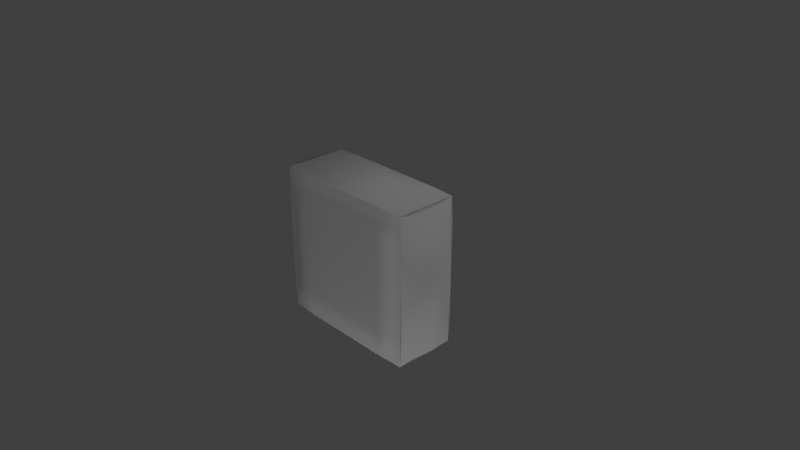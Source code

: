 # Source: Wall.blend  (saved by Blender 2.78.0; exported with 4.5.12 LTS)
import bpy
from mathutils import Matrix  # noqa: F401  (used for matrix-valued properties, if any)

bpy.ops.wm.read_factory_settings(use_empty=True)
scene = bpy.context.scene
scene.name = 'Scene'

# ---- collections
col_collection_1 = bpy.data.collections.new('Collection 1'); scene.collection.children.link(col_collection_1)

# ---- materials (node trees are filled in below, after node groups)
mat_material_001 = bpy.data.materials.new('Material.001')
mat_material_001.alpha_threshold = 0.0
mat_material_001.use_transparent_shadow = False
mat_material_001.roughness = 0.5
mat_material_001.specular_intensity = 0.0

# ---- material node trees

# ---- world
world_world = bpy.data.worlds.new('World'); scene.world = world_world
world_world.color = (0.05088, 0.05088, 0.05088)
world_world.use_sun_shadow = False
world_world.sun_shadow_jitter_overblur = 0.0
world_world.cycles.sampling_method = 'MANUAL'

# ---- cameras
cam_camera = bpy.data.cameras.new('Camera')
cam_camera.clip_end = 100.0
cam_camera.lens = 35.0
cam_camera.sensor_width = 32.0
cam_camera.sensor_height = 18.0
cam_camera.ortho_scale = 7.314
cam_camera.dof.focus_distance = 0.0
cam_camera.dof.aperture_fstop = 128.0

# ---- lights
light_lamp = bpy.data.lights.new('Lamp', 'POINT')
light_lamp.transmission_factor = 0.0
light_lamp.cutoff_distance = 30.0
light_lamp.energy = 100.0
light_lamp.shadow_buffer_clip_start = 1.001
light_lamp.shadow_soft_size = 0.1
light_lamp.shadow_maximum_resolution = 0.006
light_lamp.use_absolute_resolution = True
light_lamp_001 = bpy.data.lights.new('Lamp.001', 'POINT')
light_lamp_001.transmission_factor = 0.0
light_lamp_001.cutoff_distance = 30.0
light_lamp_001.energy = 100.0
light_lamp_001.shadow_buffer_clip_start = 1.001
light_lamp_001.shadow_soft_size = 0.1
light_lamp_001.shadow_maximum_resolution = 0.006
light_lamp_001.use_absolute_resolution = True
light_lamp_002 = bpy.data.lights.new('Lamp.002', 'POINT')
light_lamp_002.transmission_factor = 0.0
light_lamp_002.cutoff_distance = 30.0
light_lamp_002.energy = 100.0
light_lamp_002.shadow_buffer_clip_start = 1.001
light_lamp_002.shadow_soft_size = 0.1
light_lamp_002.shadow_maximum_resolution = 0.006
light_lamp_002.use_absolute_resolution = True
light_lamp_003 = bpy.data.lights.new('Lamp.003', 'POINT')
light_lamp_003.transmission_factor = 0.0
light_lamp_003.cutoff_distance = 30.0
light_lamp_003.energy = 100.0
light_lamp_003.shadow_buffer_clip_start = 1.001
light_lamp_003.shadow_soft_size = 0.1
light_lamp_003.shadow_maximum_resolution = 0.006
light_lamp_003.use_absolute_resolution = True
light_lamp_004 = bpy.data.lights.new('Lamp.004', 'POINT')
light_lamp_004.transmission_factor = 0.0
light_lamp_004.cutoff_distance = 30.0
light_lamp_004.energy = 100.0
light_lamp_004.shadow_buffer_clip_start = 1.001
light_lamp_004.shadow_soft_size = 0.1
light_lamp_004.shadow_maximum_resolution = 0.006
light_lamp_004.use_absolute_resolution = True
light_lamp_005 = bpy.data.lights.new('Lamp.005', 'POINT')
light_lamp_005.transmission_factor = 0.0
light_lamp_005.cutoff_distance = 30.0
light_lamp_005.energy = 100.0
light_lamp_005.shadow_buffer_clip_start = 1.001
light_lamp_005.shadow_soft_size = 0.1
light_lamp_005.shadow_maximum_resolution = 0.006
light_lamp_005.use_absolute_resolution = True
light_lamp_006 = bpy.data.lights.new('Lamp.006', 'POINT')
light_lamp_006.transmission_factor = 0.0
light_lamp_006.cutoff_distance = 30.0
light_lamp_006.energy = 100.0
light_lamp_006.shadow_buffer_clip_start = 1.001
light_lamp_006.shadow_soft_size = 0.1
light_lamp_006.shadow_maximum_resolution = 0.006
light_lamp_006.use_absolute_resolution = True
light_lamp_007 = bpy.data.lights.new('Lamp.007', 'POINT')
light_lamp_007.transmission_factor = 0.0
light_lamp_007.cutoff_distance = 30.0
light_lamp_007.energy = 100.0
light_lamp_007.shadow_buffer_clip_start = 1.001
light_lamp_007.shadow_soft_size = 0.1
light_lamp_007.shadow_maximum_resolution = 0.006
light_lamp_007.use_absolute_resolution = True

# ---- meshes
me_plane = bpy.data.meshes.new('Plane')
me_plane.from_pydata([(-1.031, 0.006495, -0.2142), (1.027, 0.006495, -0.2142), (-1.031, 2.064, -0.2142), (1.027, 2.064, -0.2142), (-1.031, 0.006495, 0.2089), (1.027, 0.006495, 0.2089), (-1.031, 2.064, 0.2089), (1.027, 2.064, 0.2089), (-1.037, 1.702, -0.2207), (-1.037, 1.369, -0.2207), (-1.037, 1.035, -0.2207), (-1.037, 0.702, -0.2207), (-1.037, 0.3687, -0.2207), (-0.6684, 8.345e-06, -0.2207), (-0.3351, 8.345e-06, -0.2207), (-0.00178, 8.345e-06, -0.2207), (0.3316, 8.345e-06, -0.2207), (0.6649, 8.345e-06, -0.2207), (1.034, 0.3687, -0.2207), (1.034, 0.702, -0.2207), (1.034, 1.035, -0.2207), (1.034, 1.369, -0.2207), (1.034, 1.702, -0.2207), (0.6649, 2.071, -0.2207), (0.3316, 2.071, -0.2207), (-0.00178, 2.071, -0.2207), (-0.3351, 2.071, -0.2207), (-0.6684, 2.071, -0.2207), (-1.037, 1.702, 0.2154), (-1.037, 1.369, 0.2154), (-1.037, 1.035, 0.2154), (-1.037, 0.702, 0.2154), (-1.037, 0.3687, 0.2154), (-0.6684, 8.345e-06, 0.2154), (-0.3351, 8.345e-06, 0.2154), (-0.00178, 8.345e-06, 0.2154), (0.3316, 8.345e-06, 0.2154), (0.6649, 8.345e-06, 0.2154), (1.034, 0.3687, 0.2154), (1.034, 0.702, 0.2154), (1.034, 1.035, 0.2154), (1.034, 1.369, 0.2154), (1.034, 1.702, 0.2154), (0.6649, 2.071, 0.2154), (0.3316, 2.071, 0.2154), (-0.00178, 2.071, 0.2154), (-0.3351, 2.071, 0.2154), (-0.6684, 2.071, 0.2154), (-1.037, 2.071, -0.1245), (-1.037, 2.071, -0.06357), (-1.037, 2.071, -0.00267), (-1.037, 2.071, 0.05823), (-1.037, 2.071, 0.1191), (1.034, 2.071, 0.1191), (1.034, 2.071, 0.05823), (1.034, 2.071, -0.00267), (1.034, 2.071, -0.06357), (1.034, 2.071, -0.1245), (1.034, 8.345e-06, -0.1245), (1.034, 8.345e-06, -0.06357), (1.034, 8.345e-06, -0.00267), (1.034, 8.345e-06, 0.05823), (1.034, 8.345e-06, 0.1191), (-1.037, 8.345e-06, 0.1191), (-1.037, 8.345e-06, 0.05823), (-1.037, 8.345e-06, -0.00267), (-1.037, 8.345e-06, -0.06357), (-1.037, 8.345e-06, -0.1245), (-0.6684, 0.3687, 0.23), (-0.6684, 0.702, 0.23), (-0.6684, 1.035, 0.23), (-0.6684, 1.369, 0.23), (-0.6684, 1.702, 0.23), (-0.3351, 0.3687, 0.23), (-0.3351, 0.702, 0.23), (-0.3351, 1.035, 0.23), (-0.3351, 1.369, 0.23), (-0.3351, 1.702, 0.23), (-0.00178, 0.3687, 0.23), (-0.00178, 0.702, 0.23), (-0.00178, 1.035, 0.23), (-0.00178, 1.369, 0.23), (-0.00178, 1.702, 0.23), (0.3316, 0.3687, 0.23), (0.3316, 0.702, 0.23), (0.3316, 1.035, 0.23), (0.3316, 1.369, 0.23), (0.3316, 1.702, 0.23), (0.6649, 0.3687, 0.23), (0.6649, 0.702, 0.23), (0.6649, 1.035, 0.23), (0.6649, 1.369, 0.23), (0.6649, 1.702, 0.23), (-0.6684, 0.3687, -0.2354), (-0.3351, 0.3687, -0.2354), (-0.00178, 0.3687, -0.2354), (0.3316, 0.3687, -0.2354), (0.6649, 0.3687, -0.2354), (-0.6684, 0.702, -0.2354), (-0.3351, 0.702, -0.2354), (-0.00178, 0.702, -0.2354), (0.3316, 0.702, -0.2354), (0.6649, 0.702, -0.2354), (-0.6684, 1.035, -0.2354), (-0.3351, 1.035, -0.2354), (-0.00178, 1.035, -0.2354), (0.3316, 1.035, -0.2354), (0.6649, 1.035, -0.2354), (-0.6684, 1.369, -0.2354), (-0.3351, 1.369, -0.2354), (-0.00178, 1.369, -0.2354), (0.3316, 1.369, -0.2354), (0.6649, 1.369, -0.2354), (-0.6684, 1.702, -0.2354), (-0.3351, 1.702, -0.2354), (-0.00178, 1.702, -0.2354), (0.3316, 1.702, -0.2354), (0.6649, 1.702, -0.2354)], [], [(117, 23, 3, 22), (92, 42, 7, 43), (52, 6, 47, 46, 45, 44, 43, 7, 53, 54, 55, 56, 57, 3, 23, 24, 25, 26, 27, 2, 48, 49, 50, 51), (63, 4, 32, 31, 30, 29, 28, 6, 52, 51, 50, 49, 48, 2, 8, 9, 10, 11, 12, 0, 67, 66, 65, 64), (62, 5, 37, 36, 35, 34, 33, 4, 63, 64, 65, 66, 67, 0, 13, 14, 15, 16, 17, 1, 58, 59, 60, 61), (28, 72, 47, 6), (72, 77, 46, 47), (77, 82, 45, 46), (82, 87, 44, 45), (87, 92, 43, 44), (4, 33, 68, 32), (32, 68, 69, 31), (31, 69, 70, 30), (30, 70, 71, 29), (29, 71, 72, 28), (33, 34, 73, 68), (68, 73, 74, 69), (69, 74, 75, 70), (70, 75, 76, 71), (71, 76, 77, 72), (34, 35, 78, 73), (73, 78, 79, 74), (74, 79, 80, 75), (75, 80, 81, 76), (76, 81, 82, 77), (35, 36, 83, 78), (78, 83, 84, 79), (79, 84, 85, 80), (80, 85, 86, 81), (81, 86, 87, 82), (36, 37, 88, 83), (83, 88, 89, 84), (84, 89, 90, 85), (85, 90, 91, 86), (86, 91, 92, 87), (37, 5, 38, 88), (88, 38, 39, 89), (89, 39, 40, 90), (90, 40, 41, 91), (91, 41, 42, 92), (17, 97, 18, 1), (97, 102, 19, 18), (102, 107, 20, 19), (107, 112, 21, 20), (112, 117, 22, 21), (0, 12, 93, 13), (13, 93, 94, 14), (14, 94, 95, 15), (15, 95, 96, 16), (16, 96, 97, 17), (12, 11, 98, 93), (93, 98, 99, 94), (94, 99, 100, 95), (95, 100, 101, 96), (96, 101, 102, 97), (11, 10, 103, 98), (98, 103, 104, 99), (99, 104, 105, 100), (100, 105, 106, 101), (101, 106, 107, 102), (10, 9, 108, 103), (103, 108, 109, 104), (104, 109, 110, 105), (105, 110, 111, 106), (106, 111, 112, 107), (9, 8, 113, 108), (108, 113, 114, 109), (109, 114, 115, 110), (110, 115, 116, 111), (111, 116, 117, 112), (8, 2, 27, 113), (113, 27, 26, 114), (114, 26, 25, 115), (115, 25, 24, 116), (116, 24, 23, 117), (53, 7, 42, 41, 40, 39, 38, 5, 62, 61, 60, 59, 58, 1, 18, 19, 20, 21, 22, 3, 57, 56, 55, 54)])
me_plane.polygons.foreach_set('use_smooth', [True] * 76)
_uv = me_plane.uv_layers.new(name='UVMap')
_uv.uv.foreach_set('vector', [0.8333, 0.8333, 0.8333, 0.9999, 0.9999, 0.9999, 0.9999, 0.8333, 0.8333, 0.8333, 0.9999, 0.8333, 0.9999, 0.9999, 0.8333, 0.9999, 0.001823, 0.7064, 0.004253, 0.629, 0.1599, 0.6498, 0.3146, 0.6674, 0.4663, 0.6568, 0.6366, 0.6462, 0.796, 0.6251, 1.0, 0.6489, 1.003, 0.7212, 1.003, 0.7702, 1.003, 0.8191, 1.003, 0.868, 1.003, 0.917, 0.9981, 0.9919, 0.8115, 1.005, 0.6505, 1.005, 0.4896, 1.005, 0.3286, 1.005, 0.1676, 1.005, 0.004253, 0.9932, 0.001824, 0.9158, 0.001824, 0.8635, 0.001824, 0.8111, 0.001823, 0.7588, 0.07579, -0.01274, 0.01138, -0.0096, 0.006723, 0.1657, 0.006723, 0.327, 0.006723, 0.4884, 0.006723, 0.6497, 0.006723, 0.811, 0.01138, 0.9863, 0.07579, 0.9895, 0.1195, 0.9895, 0.1632, 0.9895, 0.2069, 0.9895, 0.2506, 0.9895, 0.315, 0.9863, 0.3196, 0.811, 0.3196, 0.6497, 0.3196, 0.4884, 0.3196, 0.327, 0.3196, 0.1657, 0.315, -0.0096, 0.2506, -0.01274, 0.2069, -0.01274, 0.1632, -0.01274, 0.1195, -0.01274, 1.001, 0.9127, 0.9965, 0.9891, 0.8117, 1.007, 0.652, 1.002, 0.4861, 1.007, 0.3288, 1.007, 0.1654, 1.004, 0.005256, 0.9891, 0.00262, 0.917, 0.00262, 0.8502, 0.001845, 0.7904, 0.001845, 0.7235, 0.001845, 0.7289, 0.004948, 0.6301, 0.1593, 0.6487, 0.3128, 0.6683, 0.464, 0.6571, 0.6372, 0.6459, 0.7982, 0.6263, 1.001, 0.6472, 1.003, 0.7124, 0.9984, 0.7597, 0.9996, 0.8153, 1.001, 0.8626, 9.999e-05, 0.8333, 0.1667, 0.8333, 0.1667, 0.9999, 9.998e-05, 0.9999, 0.1667, 0.8333, 0.3334, 0.8333, 0.3334, 0.9999, 0.1667, 0.9999, 0.3334, 0.8333, 0.5, 0.8333, 0.5, 0.9999, 0.3334, 0.9999, 0.5, 0.8333, 0.6666, 0.8333, 0.6666, 0.9999, 0.5, 0.9999, 0.6666, 0.8333, 0.8333, 0.8333, 0.8333, 0.9999, 0.6666, 0.9999, 0.0001, 9.998e-05, 0.1667, 9.998e-05, 0.1667, 0.1667, 0.0001, 0.1667, 0.0001, 0.1667, 0.1667, 0.1667, 0.1667, 0.3334, 0.0001, 0.3334, 0.0001, 0.3334, 0.1667, 0.3334, 0.1667, 0.5, 0.0001, 0.5, 0.0001, 0.5, 0.1667, 0.5, 0.1667, 0.6666, 0.0001, 0.6666, 0.0001, 0.6666, 0.1667, 0.6666, 0.1667, 0.8333, 9.999e-05, 0.8333, 0.1667, 9.998e-05, 0.3334, 9.998e-05, 0.3334, 0.1667, 0.1667, 0.1667, 0.1667, 0.1667, 0.3334, 0.1667, 0.3334, 0.3334, 0.1667, 0.3334, 0.1667, 0.3334, 0.3334, 0.3334, 0.3334, 0.5, 0.1667, 0.5, 0.1667, 0.5, 0.3334, 0.5, 0.3334, 0.6666, 0.1667, 0.6666, 0.1667, 0.6666, 0.3334, 0.6666, 0.3334, 0.8333, 0.1667, 0.8333, 0.3334, 9.998e-05, 0.5, 9.998e-05, 0.5, 0.1667, 0.3334, 0.1667, 0.3334, 0.1667, 0.5, 0.1667, 0.5, 0.3334, 0.3334, 0.3334, 0.3334, 0.3334, 0.5, 0.3334, 0.5, 0.5, 0.3334, 0.5, 0.3334, 0.5, 0.5, 0.5, 0.5, 0.6666, 0.3334, 0.6666, 0.3334, 0.6666, 0.5, 0.6666, 0.5, 0.8333, 0.3334, 0.8333, 0.5, 9.998e-05, 0.6666, 9.998e-05, 0.6666, 0.1667, 0.5, 0.1667, 0.5, 0.1667, 0.6666, 0.1667, 0.6666, 0.3334, 0.5, 0.3334, 0.5, 0.3334, 0.6666, 0.3334, 0.6666, 0.5, 0.5, 0.5, 0.5, 0.5, 0.6666, 0.5, 0.6666, 0.6666, 0.5, 0.6666, 0.5, 0.6666, 0.6666, 0.6666, 0.6666, 0.8333, 0.5, 0.8333, 0.6666, 9.998e-05, 0.8333, 9.998e-05, 0.8333, 0.1667, 0.6666, 0.1667, 0.6666, 0.1667, 0.8333, 0.1667, 0.8333, 0.3334, 0.6666, 0.3334, 0.6666, 0.3334, 0.8333, 0.3334, 0.8333, 0.5, 0.6666, 0.5, 0.6666, 0.5, 0.8333, 0.5, 0.8333, 0.6666, 0.6666, 0.6666, 0.6666, 0.6666, 0.8333, 0.6666, 0.8333, 0.8333, 0.6666, 0.8333, 0.8333, 9.998e-05, 0.9999, 9.998e-05, 0.9999, 0.1667, 0.8333, 0.1667, 0.8333, 0.1667, 0.9999, 0.1667, 0.9999, 0.3334, 0.8333, 0.3334, 0.8333, 0.3334, 0.9999, 0.3334, 0.9999, 0.5, 0.8333, 0.5, 0.8333, 0.5, 0.9999, 0.5, 0.9999, 0.6666, 0.8333, 0.6666, 0.8333, 0.6666, 0.9999, 0.6666, 0.9999, 0.8333, 0.8333, 0.8333, 0.8333, 9.998e-05, 0.8333, 0.1667, 0.9999, 0.1667, 0.9999, 9.998e-05, 0.8333, 0.1667, 0.8333, 0.3334, 0.9999, 0.3334, 0.9999, 0.1667, 0.8333, 0.3334, 0.8333, 0.5, 0.9999, 0.5, 0.9999, 0.3334, 0.8333, 0.5, 0.8333, 0.6666, 0.9999, 0.6666, 0.9999, 0.5, 0.8333, 0.6666, 0.8333, 0.8333, 0.9999, 0.8333, 0.9999, 0.6666, 0.0001, 9.998e-05, 0.0001, 0.1667, 0.1667, 0.1667, 0.1667, 9.998e-05, 0.1667, 9.998e-05, 0.1667, 0.1667, 0.3334, 0.1667, 0.3334, 9.998e-05, 0.3334, 9.998e-05, 0.3334, 0.1667, 0.5, 0.1667, 0.5, 9.998e-05, 0.5, 9.998e-05, 0.5, 0.1667, 0.6666, 0.1667, 0.6666, 9.998e-05, 0.6666, 9.998e-05, 0.6666, 0.1667, 0.8333, 0.1667, 0.8333, 9.998e-05, 0.0001, 0.1667, 0.0001, 0.3334, 0.1667, 0.3334, 0.1667, 0.1667, 0.1667, 0.1667, 0.1667, 0.3334, 0.3334, 0.3334, 0.3334, 0.1667, 0.3334, 0.1667, 0.3334, 0.3334, 0.5, 0.3334, 0.5, 0.1667, 0.5, 0.1667, 0.5, 0.3334, 0.6666, 0.3334, 0.6666, 0.1667, 0.6666, 0.1667, 0.6666, 0.3334, 0.8333, 0.3334, 0.8333, 0.1667, 0.0001, 0.3334, 0.0001, 0.5, 0.1667, 0.5, 0.1667, 0.3334, 0.1667, 0.3334, 0.1667, 0.5, 0.3334, 0.5, 0.3334, 0.3334, 0.3334, 0.3334, 0.3334, 0.5, 0.5, 0.5, 0.5, 0.3334, 0.5, 0.3334, 0.5, 0.5, 0.6666, 0.5, 0.6666, 0.3334, 0.6666, 0.3334, 0.6666, 0.5, 0.8333, 0.5, 0.8333, 0.3334, 0.0001, 0.5, 0.0001, 0.6666, 0.1667, 0.6666, 0.1667, 0.5, 0.1667, 0.5, 0.1667, 0.6666, 0.3334, 0.6666, 0.3334, 0.5, 0.3334, 0.5, 0.3334, 0.6666, 0.5, 0.6666, 0.5, 0.5, 0.5, 0.5, 0.5, 0.6666, 0.6666, 0.6666, 0.6666, 0.5, 0.6666, 0.5, 0.6666, 0.6666, 0.8333, 0.6666, 0.8333, 0.5, 0.0001, 0.6666, 9.999e-05, 0.8333, 0.1667, 0.8333, 0.1667, 0.6666, 0.1667, 0.6666, 0.1667, 0.8333, 0.3334, 0.8333, 0.3334, 0.6666, 0.3334, 0.6666, 0.3334, 0.8333, 0.5, 0.8333, 0.5, 0.6666, 0.5, 0.6666, 0.5, 0.8333, 0.6666, 0.8333, 0.6666, 0.6666, 0.6666, 0.6666, 0.6666, 0.8333, 0.8333, 0.8333, 0.8333, 0.6666, 9.999e-05, 0.8333, 9.998e-05, 0.9999, 0.1667, 0.9999, 0.1667, 0.8333, 0.1667, 0.8333, 0.1667, 0.9999, 0.3334, 0.9999, 0.3334, 0.8333, 0.3334, 0.8333, 0.3334, 0.9999, 0.5, 0.9999, 0.5, 0.8333, 0.5, 0.8333, 0.5, 0.9999, 0.6666, 0.9999, 0.6666, 0.8333, 0.6666, 0.8333, 0.6666, 0.9999, 0.8333, 0.9999, 0.8333, 0.8333, 0.07579, 0.9895, 0.01138, 0.9863, 0.006723, 0.811, 0.006723, 0.6497, 0.006723, 0.4884, 0.006723, 0.327, 0.006723, 0.1657, 0.01138, -0.0096, 0.07579, -0.01274, 0.1195, -0.01274, 0.1632, -0.01274, 0.2069, -0.01274, 0.2506, -0.01274, 0.315, -0.0096, 0.3196, 0.1657, 0.3196, 0.327, 0.3196, 0.4884, 0.3196, 0.6497, 0.3196, 0.811, 0.315, 0.9863, 0.2506, 0.9895, 0.2069, 0.9895, 0.1632, 0.9895, 0.1195, 0.9895])
me_plane.materials.append(mat_material_001)
me_plane.use_remesh_preserve_volume = False
me_plane.use_remesh_preserve_attributes = False
me_plane.use_mirror_vertex_groups = False
me_plane.update()

# ---- objects
ob_plane = bpy.data.objects.new('Plane', me_plane)
ob_lamp = bpy.data.objects.new('Lamp', light_lamp)
ob_camera = bpy.data.objects.new('Camera', cam_camera)
ob_lamp_001 = bpy.data.objects.new('Lamp.001', light_lamp_001)
ob_lamp_002 = bpy.data.objects.new('Lamp.002', light_lamp_002)
ob_lamp_003 = bpy.data.objects.new('Lamp.003', light_lamp_003)
ob_lamp_004 = bpy.data.objects.new('Lamp.004', light_lamp_004)
ob_lamp_005 = bpy.data.objects.new('Lamp.005', light_lamp_005)
ob_lamp_006 = bpy.data.objects.new('Lamp.006', light_lamp_006)
ob_lamp_007 = bpy.data.objects.new('Lamp.007', light_lamp_007)

# ---- transforms, parenting, visibility, modifiers, constraints
ob_plane.location = (0.00178, -0.00534, -1.035)
ob_plane.rotation_euler = (1.571, -0.0, 0.0)
ob_plane.scale = (1.0, 1.0, 2.0)
ob_plane.lineart.crease_threshold = 0.0
ob_lamp.location = (1.601, -3.042, 5.904)
ob_lamp.rotation_euler = (0.6503, 0.05522, 1.866)
ob_lamp.lock_rotations_4d = False
ob_lamp.empty_display_type = 'ARROWS'
ob_lamp.color = (0.0, 0.0, 0.0, 0.0)
ob_lamp.lineart.crease_threshold = 0.0
ob_camera.location = (7.481, -6.508, 5.344)
ob_camera.rotation_euler = (1.109, 0.0, 0.8149)
ob_camera.lock_rotations_4d = False
ob_camera.empty_display_type = 'ARROWS'
ob_camera.color = (0.0, 0.0, 0.0, 0.0)
ob_camera.display_type = 'WIRE'
ob_camera.lineart.crease_threshold = 0.0
ob_lamp_001.location = (1.601, -3.042, -4.324)
ob_lamp_001.rotation_euler = (0.6503, 0.05522, 1.866)
ob_lamp_001.lock_rotations_4d = False
ob_lamp_001.empty_display_type = 'ARROWS'
ob_lamp_001.color = (0.0, 0.0, 0.0, 0.0)
ob_lamp_001.lineart.crease_threshold = 0.0
ob_lamp_002.location = (1.601, 4.616, -4.324)
ob_lamp_002.rotation_euler = (0.6503, 0.05522, 1.866)
ob_lamp_002.lock_rotations_4d = False
ob_lamp_002.empty_display_type = 'ARROWS'
ob_lamp_002.color = (0.0, 0.0, 0.0, 0.0)
ob_lamp_002.lineart.crease_threshold = 0.0
ob_lamp_003.location = (1.601, 4.616, 4.183)
ob_lamp_003.rotation_euler = (0.6503, 0.05522, 1.866)
ob_lamp_003.lock_rotations_4d = False
ob_lamp_003.empty_display_type = 'ARROWS'
ob_lamp_003.color = (0.0, 0.0, 0.0, 0.0)
ob_lamp_003.lineart.crease_threshold = 0.0
ob_lamp_004.location = (-10.38, -0.8561, 4.183)
ob_lamp_004.rotation_euler = (0.6503, 0.05522, 1.866)
ob_lamp_004.lock_rotations_4d = False
ob_lamp_004.empty_display_type = 'ARROWS'
ob_lamp_004.color = (0.0, 0.0, 0.0, 0.0)
ob_lamp_004.lineart.crease_threshold = 0.0
ob_lamp_005.location = (-10.38, -0.8561, -3.361)
ob_lamp_005.rotation_euler = (0.6503, 0.05522, 1.866)
ob_lamp_005.lock_rotations_4d = False
ob_lamp_005.empty_display_type = 'ARROWS'
ob_lamp_005.color = (0.0, 0.0, 0.0, 0.0)
ob_lamp_005.lineart.crease_threshold = 0.0
ob_lamp_006.location = (7.746, -0.8561, -3.361)
ob_lamp_006.rotation_euler = (0.6503, 0.05522, 1.866)
ob_lamp_006.lock_rotations_4d = False
ob_lamp_006.empty_display_type = 'ARROWS'
ob_lamp_006.color = (0.0, 0.0, 0.0, 0.0)
ob_lamp_006.lineart.crease_threshold = 0.0
ob_lamp_007.location = (7.746, -0.8561, 2.764)
ob_lamp_007.rotation_euler = (0.6503, 0.05522, 1.866)
ob_lamp_007.lock_rotations_4d = False
ob_lamp_007.empty_display_type = 'ARROWS'
ob_lamp_007.color = (0.0, 0.0, 0.0, 0.0)
ob_lamp_007.lineart.crease_threshold = 0.0

# ---- collection membership
col_collection_1.objects.link(ob_plane)
col_collection_1.objects.link(ob_lamp)
col_collection_1.objects.link(ob_camera)
col_collection_1.objects.link(ob_lamp_001)
col_collection_1.objects.link(ob_lamp_002)
col_collection_1.objects.link(ob_lamp_003)
col_collection_1.objects.link(ob_lamp_004)
col_collection_1.objects.link(ob_lamp_005)
col_collection_1.objects.link(ob_lamp_006)
col_collection_1.objects.link(ob_lamp_007)

# ---- scene / render settings (as saved in the file)
scene.camera = ob_camera
scene.frame_start = 1; scene.frame_end = 250; scene.frame_set(1)
scene.render.engine = 'BLENDER_EEVEE_NEXT'
scene.render.resolution_percentage = 50
scene.render.dither_intensity = 0.0
scene.cycles.use_denoising = False
scene.cycles.samples = 128
scene.cycles.sampling_pattern = 'TABULATED_SOBOL'
scene.cycles.light_sampling_threshold = 0.0
scene.cycles.use_adaptive_sampling = False
scene.cycles.use_light_tree = False
scene.cycles.blur_glossy = 0.0
scene.cycles.sample_clamp_indirect = 0.0
scene.view_settings.view_transform = 'Standard'
bpy.context.view_layer.update()
